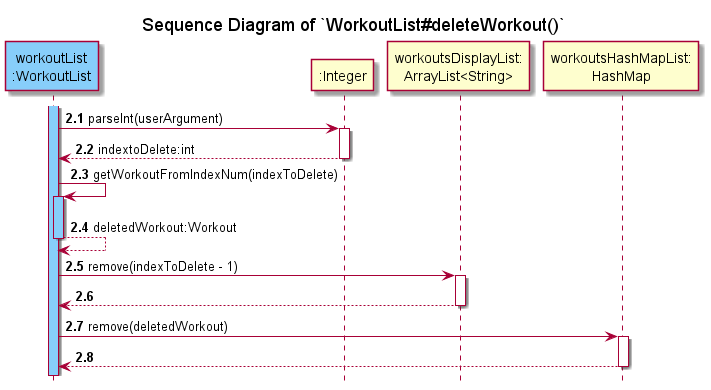

The diagram above was rendered by PlantUML. Its source (embedded in the PNG):
@startuml
'https://plantuml.com/sequence-diagram
!include ../../Style.puml

autonumber 2.1

title Sequence Diagram of `WorkoutList#deleteWorkout()`
hide footbox

participant "workoutList\n:WorkoutList" AS wl #LightSkyBlue

activate wl #LightSkyBlue
wl -> ":Integer" :parseInt(userArgument)
activate ":Integer"
return indextoDelete:int
deactivate ":Integer"

wl -> wl :getWorkoutFromIndexNum(indexToDelete)
activate wl #LightSkyBlue
return deletedWorkout:Workout

wl -> "workoutsDisplayList:\nArrayList<String>" :remove(indexToDelete - 1)
activate "workoutsDisplayList:\nArrayList<String>"
return
deactivate "workoutsDisplayList:\nArrayList<String>"

wl -> "workoutsHashMapList:\nHashMap" :remove(deletedWorkout)
activate "workoutsHashMapList:\nHashMap"
return
deactivate "workoutsHashMapList:\nHashMap"

@enduml